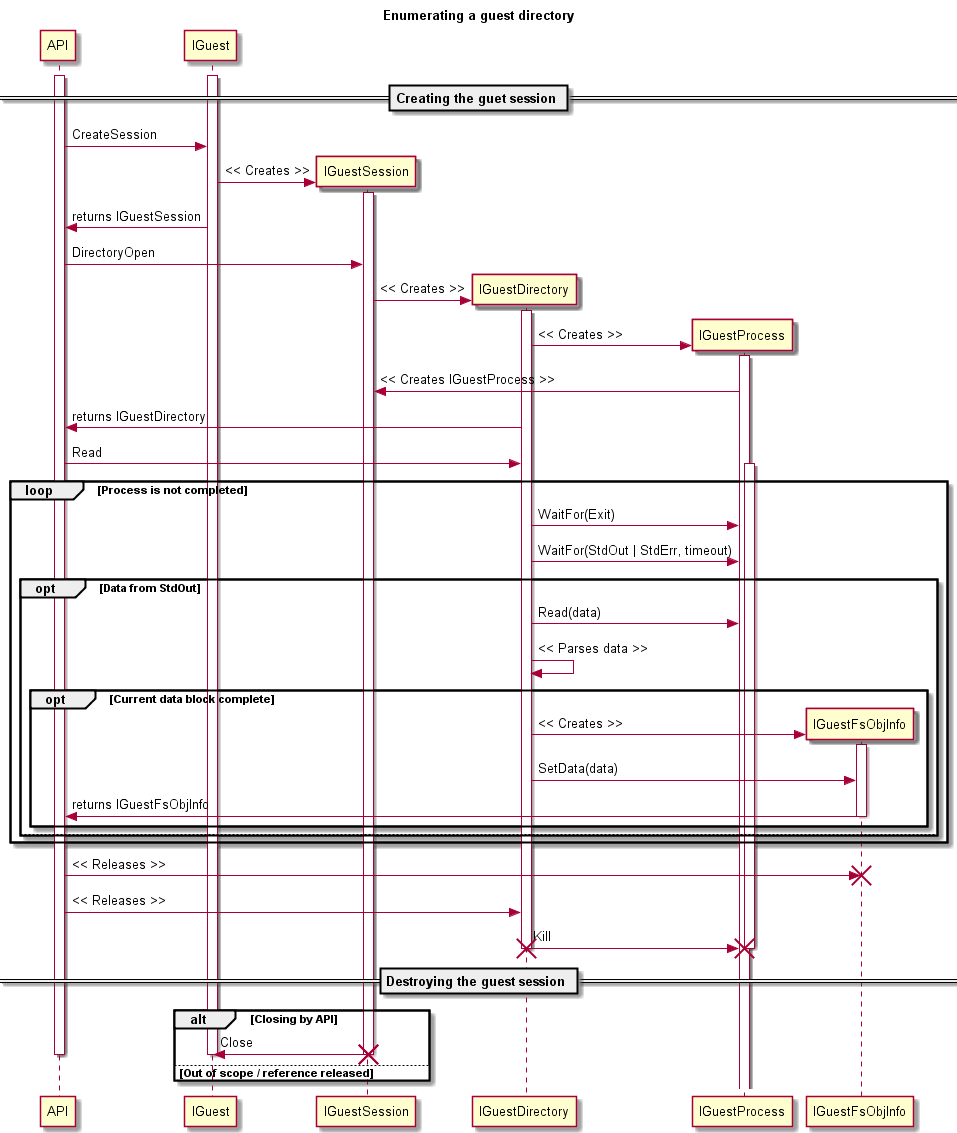

The diagram above was rendered by PlantUML. Its source (embedded in the PNG):
@startuml
title Enumerating a guest directory
== Creating the guet session ==
participant API
activate API
participant IGuest
activate IGuest
API -> IGuest : CreateSession
create IGuestSession
IGuest -> IGuestSession : << Creates >>
activate IGuestSession
IGuest -> API : returns IGuestSession
API -> IGuestSession : DirectoryOpen
create IGuestDirectory
IGuestSession -> IGuestDirectory : << Creates >>
activate IGuestDirectory
create IGuestProcess
IGuestDirectory -> IGuestProcess : << Creates >>
activate IGuestProcess
IGuestProcess -> IGuestSession : << Creates IGuestProcess >>
IGuestDirectory -> API : returns IGuestDirectory
API -> IGuestDirectory : Read
activate IGuestProcess
loop Process is not completed
    IGuestDirectory -> IGuestProcess : WaitFor(Exit)
    IGuestDirectory -> IGuestProcess : WaitFor(StdOut | StdErr, timeout)
    opt Data from StdOut    
        IGuestDirectory -> IGuestProcess : Read(data)
        IGuestDirectory -> IGuestDirectory : << Parses data >>
        opt Current data block complete
            create IGuestFsObjInfo
            IGuestDirectory -> IGuestFsObjInfo : << Creates >>
            activate IGuestFsObjInfo
            IGuestDirectory -> IGuestFsObjInfo : SetData(data)
            IGuestFsObjInfo -> API : returns IGuestFsObjInfo
        end
    else
    end
end
deactivate IGuestFsObjInfo
API -> IGuestFsObjInfo : << Releases >>
deactivate IGuestFsObjInfo
destroy IGuestFsObjInfo
API -> IGuestDirectory : << Releases >>
IGuestDirectory -> IGuestProcess : Kill
destroy IGuestProcess
destroy IGuestDirectory
== Destroying the guest session ==
alt Closing by API
    IGuestSession -> IGuest : Close
    destroy IGuestSession
else Out of scope / reference released
    destroy IGuestSession
end
deactivate IGuest
deactivate API
@enduml